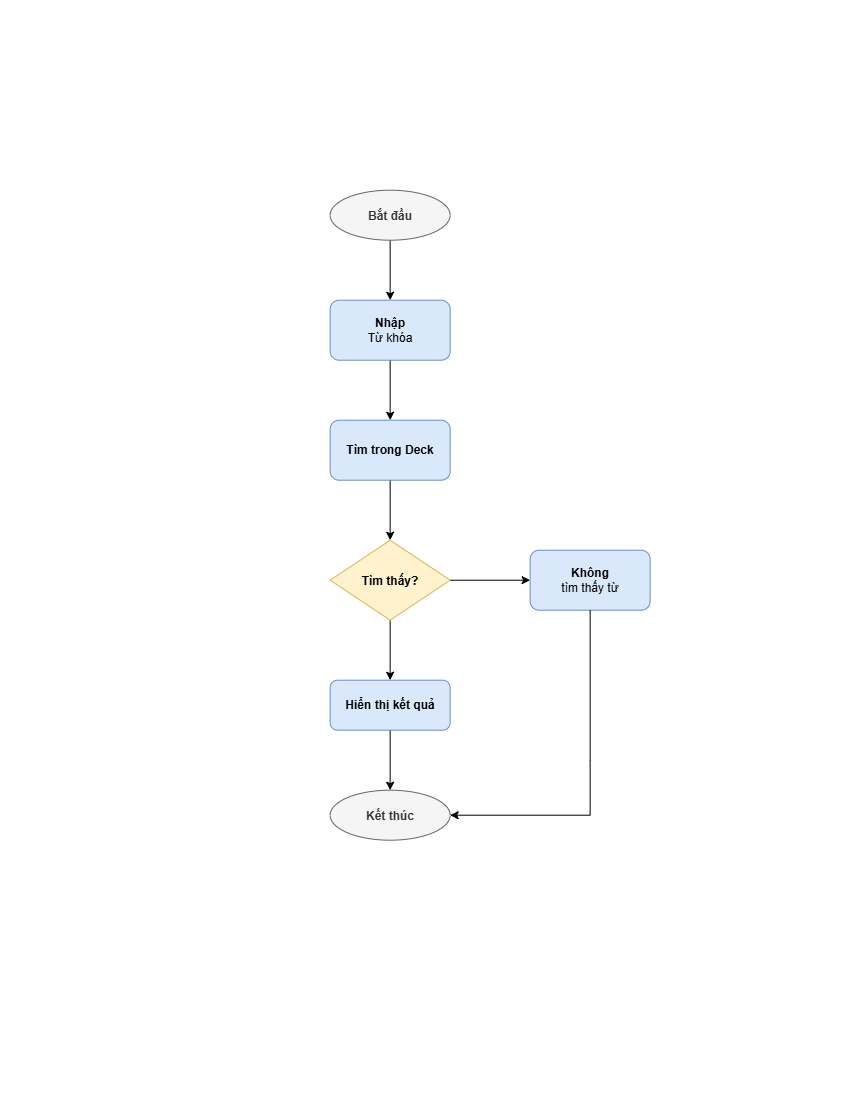

The diagram above was exported from draw.io. Its source (the exported page's mxGraphModel, read from the mxfile embedded in the PNG):
<mxGraphModel dx="1585" dy="963" grid="1" gridSize="10" guides="1" tooltips="1" connect="1" arrows="1" fold="1" page="1" pageScale="1" pageWidth="850" pageHeight="1100" math="0" shadow="0">
  <root>
    <mxCell id="0" />
    <mxCell id="1" parent="0" />
    <mxCell id="3I8oTU41dkU57uvAHIrn-12" edge="1" parent="1" source="3I8oTU41dkU57uvAHIrn-1" style="edgeStyle=orthogonalEdgeStyle;rounded=0;orthogonalLoop=1;jettySize=auto;html=1;" target="3I8oTU41dkU57uvAHIrn-3" value="">
      <mxGeometry relative="1" as="geometry" />
    </mxCell>
    <mxCell id="3I8oTU41dkU57uvAHIrn-1" parent="1" style="ellipse;whiteSpace=wrap;html=1;shapeInside=1;fontStyle=1;fillColor=#f5f5f5;fontColor=#333333;strokeColor=#666666;" value="Bắt đầu" vertex="1">
      <mxGeometry height="50" width="120" x="330" y="190" as="geometry" />
    </mxCell>
    <mxCell id="3I8oTU41dkU57uvAHIrn-2" parent="1" style="ellipse;whiteSpace=wrap;html=1;shapeInside=1;fontStyle=1;fillColor=#f5f5f5;fontColor=#333333;strokeColor=#666666;" value="Kết thúc" vertex="1">
      <mxGeometry height="50" width="120" x="330" y="790" as="geometry" />
    </mxCell>
    <mxCell id="3I8oTU41dkU57uvAHIrn-11" edge="1" parent="1" source="3I8oTU41dkU57uvAHIrn-3" style="edgeStyle=orthogonalEdgeStyle;rounded=0;orthogonalLoop=1;jettySize=auto;html=1;" target="3I8oTU41dkU57uvAHIrn-4" value="">
      <mxGeometry relative="1" as="geometry" />
    </mxCell>
    <mxCell id="3I8oTU41dkU57uvAHIrn-3" parent="1" style="rounded=1;whiteSpace=wrap;html=1;fillColor=#dae8fc;strokeColor=#6c8ebf;" value="&lt;b&gt;Nhập&lt;/b&gt;&lt;br&gt;Từ khóa" vertex="1">
      <mxGeometry height="60" width="120" x="330" y="300" as="geometry" />
    </mxCell>
    <mxCell id="3I8oTU41dkU57uvAHIrn-10" edge="1" parent="1" source="3I8oTU41dkU57uvAHIrn-4" style="edgeStyle=orthogonalEdgeStyle;rounded=0;orthogonalLoop=1;jettySize=auto;html=1;" target="3I8oTU41dkU57uvAHIrn-5" value="">
      <mxGeometry relative="1" as="geometry" />
    </mxCell>
    <mxCell id="3I8oTU41dkU57uvAHIrn-4" parent="1" style="rounded=1;whiteSpace=wrap;html=1;fillColor=#dae8fc;strokeColor=#6c8ebf;" value="&lt;b&gt;Tìm trong Deck&lt;/b&gt;" vertex="1">
      <mxGeometry height="60" width="120" x="330" y="420" as="geometry" />
    </mxCell>
    <mxCell id="3I8oTU41dkU57uvAHIrn-8" edge="1" parent="1" source="3I8oTU41dkU57uvAHIrn-5" style="edgeStyle=orthogonalEdgeStyle;rounded=0;orthogonalLoop=1;jettySize=auto;html=1;" target="3I8oTU41dkU57uvAHIrn-7" value="">
      <mxGeometry relative="1" as="geometry" />
    </mxCell>
    <mxCell id="3I8oTU41dkU57uvAHIrn-13" edge="1" parent="1" source="3I8oTU41dkU57uvAHIrn-5" style="edgeStyle=orthogonalEdgeStyle;rounded=0;orthogonalLoop=1;jettySize=auto;html=1;" target="3I8oTU41dkU57uvAHIrn-6" value="">
      <mxGeometry relative="1" as="geometry" />
    </mxCell>
    <mxCell id="3I8oTU41dkU57uvAHIrn-5" parent="1" style="rhombus;whiteSpace=wrap;html=1;shapeInside=1;fontStyle=1;fillColor=#fff2cc;strokeColor=#d6b656;" value="Tìm thấy?" vertex="1">
      <mxGeometry height="80" width="120" x="330" y="540" as="geometry" />
    </mxCell>
    <mxCell id="3I8oTU41dkU57uvAHIrn-6" parent="1" style="rounded=1;whiteSpace=wrap;html=1;fillColor=#dae8fc;strokeColor=#6c8ebf;" value="&lt;b&gt;Không&lt;/b&gt;&lt;br&gt;tìm thấy từ" vertex="1">
      <mxGeometry height="60" width="120" x="530" y="550" as="geometry" />
    </mxCell>
    <mxCell id="3I8oTU41dkU57uvAHIrn-9" edge="1" parent="1" source="3I8oTU41dkU57uvAHIrn-7" style="edgeStyle=orthogonalEdgeStyle;rounded=0;orthogonalLoop=1;jettySize=auto;html=1;" target="3I8oTU41dkU57uvAHIrn-2" value="">
      <mxGeometry relative="1" as="geometry" />
    </mxCell>
    <mxCell id="3I8oTU41dkU57uvAHIrn-7" parent="1" style="rounded=1;whiteSpace=wrap;html=1;fontStyle=1;fillColor=#dae8fc;strokeColor=#6c8ebf;" value="Hiển thị kết quả" vertex="1">
      <mxGeometry height="50" width="120" x="330" y="680" as="geometry" />
    </mxCell>
    <mxCell id="3I8oTU41dkU57uvAHIrn-14" edge="1" parent="1" source="3I8oTU41dkU57uvAHIrn-6" style="edgeStyle=none;orthogonalLoop=1;jettySize=auto;html=1;rounded=0;exitX=0.5;exitY=1;exitDx=0;exitDy=0;entryX=1;entryY=0.5;entryDx=0;entryDy=0;" target="3I8oTU41dkU57uvAHIrn-2" value="">
      <mxGeometry relative="1" width="100" as="geometry">
        <Array as="points">
          <mxPoint x="590" y="760" />
          <mxPoint x="590" y="815" />
        </Array>
        <mxPoint x="320" y="640" as="sourcePoint" />
        <mxPoint x="420" y="640" as="targetPoint" />
      </mxGeometry>
    </mxCell>
  </root>
</mxGraphModel>